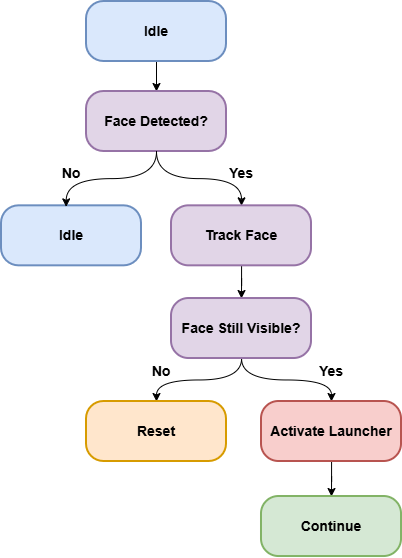

The diagram above was exported from draw.io. Its source (the exported page's mxGraphModel, read from the mxfile embedded in the PNG):
<mxGraphModel dx="1875" dy="1005" grid="1" gridSize="10" guides="1" tooltips="1" connect="1" arrows="1" fold="1" page="1" pageScale="1" pageWidth="850" pageHeight="1100" math="0" shadow="0">
  <root>
    <mxCell id="0" />
    <mxCell id="1" parent="0" />
    <mxCell id="2" edge="1" parent="1" source="3" style="edgeStyle=orthogonalEdgeStyle;rounded=0;orthogonalLoop=1;jettySize=auto;html=1;entryX=0.5;entryY=0;entryDx=0;entryDy=0;" target="5">
      <mxGeometry relative="1" as="geometry" />
    </mxCell>
    <mxCell id="3" parent="1" style="rounded=1;whiteSpace=wrap;html=1;strokeWidth=2;perimeterSpacing=0;glass=0;shadow=0;fillColor=#dae8fc;strokeColor=#6c8ebf;arcSize=29;" value="&lt;b&gt;&lt;font style=&quot;font-size: 14px;&quot;&gt;Idle&lt;/font&gt;&lt;/b&gt;" vertex="1">
      <mxGeometry height="60" width="140" x="2125" y="480" as="geometry" />
    </mxCell>
    <mxCell id="4" edge="1" parent="1" source="5" style="edgeStyle=orthogonalEdgeStyle;rounded=0;orthogonalLoop=1;jettySize=auto;html=1;entryX=0.5;entryY=0;entryDx=0;entryDy=0;curved=1;" target="8">
      <mxGeometry relative="1" as="geometry" />
    </mxCell>
    <mxCell id="5" parent="1" style="rounded=1;whiteSpace=wrap;html=1;strokeWidth=2;perimeterSpacing=0;glass=0;shadow=0;fillColor=#e1d5e7;strokeColor=#9673a6;arcSize=29;" value="&lt;b&gt;&lt;font style=&quot;font-size: 14px;&quot;&gt;Face Detected?&lt;/font&gt;&lt;/b&gt;" vertex="1">
      <mxGeometry height="60" width="140" x="2125" y="570" as="geometry" />
    </mxCell>
    <mxCell id="6" parent="1" style="rounded=1;whiteSpace=wrap;html=1;strokeWidth=2;perimeterSpacing=0;glass=0;shadow=0;fillColor=#dae8fc;strokeColor=#6c8ebf;arcSize=29;" value="&lt;b&gt;&lt;font style=&quot;font-size: 14px;&quot;&gt;Idle&lt;/font&gt;&lt;/b&gt;" vertex="1">
      <mxGeometry height="60" width="140" x="2040" y="684.33" as="geometry" />
    </mxCell>
    <mxCell id="7" edge="1" parent="1" source="8" style="edgeStyle=orthogonalEdgeStyle;rounded=0;orthogonalLoop=1;jettySize=auto;html=1;entryX=0.5;entryY=0;entryDx=0;entryDy=0;" target="11">
      <mxGeometry relative="1" as="geometry" />
    </mxCell>
    <mxCell id="8" parent="1" style="rounded=1;whiteSpace=wrap;html=1;strokeWidth=2;perimeterSpacing=0;glass=0;shadow=0;fillColor=#e1d5e7;strokeColor=#9673a6;arcSize=29;" value="&lt;b&gt;&lt;font style=&quot;font-size: 14px;&quot;&gt;Track Face&lt;/font&gt;&lt;/b&gt;" vertex="1">
      <mxGeometry height="60" width="140" x="2210" y="684.33" as="geometry" />
    </mxCell>
    <mxCell id="9" edge="1" parent="1" source="11" style="edgeStyle=orthogonalEdgeStyle;rounded=0;orthogonalLoop=1;jettySize=auto;html=1;entryX=0.5;entryY=0;entryDx=0;entryDy=0;curved=1;" target="12">
      <mxGeometry relative="1" as="geometry" />
    </mxCell>
    <mxCell id="10" edge="1" parent="1" source="11" style="edgeStyle=orthogonalEdgeStyle;rounded=0;orthogonalLoop=1;jettySize=auto;html=1;entryX=0.5;entryY=0;entryDx=0;entryDy=0;curved=1;" target="14">
      <mxGeometry relative="1" as="geometry" />
    </mxCell>
    <mxCell id="11" parent="1" style="rounded=1;whiteSpace=wrap;html=1;strokeWidth=2;perimeterSpacing=0;glass=0;shadow=0;fillColor=#e1d5e7;strokeColor=#9673a6;arcSize=29;" value="&lt;b&gt;&lt;font style=&quot;font-size: 14px;&quot;&gt;Face Still Visible?&lt;/font&gt;&lt;/b&gt;" vertex="1">
      <mxGeometry height="60" width="140" x="2210" y="777.01" as="geometry" />
    </mxCell>
    <mxCell id="12" parent="1" style="rounded=1;whiteSpace=wrap;html=1;strokeWidth=2;perimeterSpacing=0;glass=0;shadow=0;fillColor=#ffe6cc;strokeColor=#d79b00;arcSize=29;" value="&lt;b&gt;&lt;font style=&quot;font-size: 14px;&quot;&gt;Reset&lt;/font&gt;&lt;/b&gt;" vertex="1">
      <mxGeometry height="60" width="140" x="2125" y="880" as="geometry" />
    </mxCell>
    <mxCell id="13" edge="1" parent="1" source="14" style="edgeStyle=orthogonalEdgeStyle;rounded=0;orthogonalLoop=1;jettySize=auto;html=1;entryX=0.5;entryY=0;entryDx=0;entryDy=0;" target="15">
      <mxGeometry relative="1" as="geometry" />
    </mxCell>
    <mxCell id="14" parent="1" style="rounded=1;whiteSpace=wrap;html=1;strokeWidth=2;perimeterSpacing=0;glass=0;shadow=0;fillColor=#f8cecc;strokeColor=#b85450;arcSize=29;" value="&lt;b&gt;&lt;font style=&quot;font-size: 14px;&quot;&gt;Activate Launcher&lt;/font&gt;&lt;/b&gt;" vertex="1">
      <mxGeometry height="60" width="140" x="2300" y="880" as="geometry" />
    </mxCell>
    <mxCell id="15" parent="1" style="rounded=1;whiteSpace=wrap;html=1;strokeWidth=2;perimeterSpacing=0;glass=0;shadow=0;fillColor=#d5e8d4;strokeColor=#82b366;arcSize=29;" value="&lt;b&gt;&lt;font style=&quot;font-size: 14px;&quot;&gt;Continue&lt;/font&gt;&lt;/b&gt;" vertex="1">
      <mxGeometry height="60" width="140" x="2300" y="975.01" as="geometry" />
    </mxCell>
    <mxCell id="16" edge="1" parent="1" source="5" style="edgeStyle=orthogonalEdgeStyle;rounded=0;orthogonalLoop=1;jettySize=auto;html=1;entryX=0.462;entryY=0.017;entryDx=0;entryDy=0;entryPerimeter=0;curved=1;" target="6">
      <mxGeometry relative="1" as="geometry" />
    </mxCell>
    <mxCell id="17" parent="1" style="text;html=1;align=center;verticalAlign=middle;whiteSpace=wrap;rounded=0;" value="&lt;font style=&quot;font-size: 14px;&quot;&gt;&lt;b style=&quot;&quot;&gt;No&lt;/b&gt;&lt;/font&gt;" vertex="1">
      <mxGeometry height="26.12" width="100" x="2060" y="638.89" as="geometry" />
    </mxCell>
    <mxCell id="18" parent="1" style="text;html=1;align=center;verticalAlign=middle;whiteSpace=wrap;rounded=0;" value="&lt;font style=&quot;font-size: 14px;&quot;&gt;&lt;b style=&quot;&quot;&gt;Yes&lt;/b&gt;&lt;/font&gt;" vertex="1">
      <mxGeometry height="26.12" width="100" x="2230" y="638.89" as="geometry" />
    </mxCell>
    <mxCell id="19" parent="1" style="text;html=1;align=center;verticalAlign=middle;whiteSpace=wrap;rounded=0;" value="&lt;font style=&quot;font-size: 14px;&quot;&gt;&lt;b style=&quot;&quot;&gt;No&lt;/b&gt;&lt;/font&gt;" vertex="1">
      <mxGeometry height="26.12" width="100" x="2150" y="837.01" as="geometry" />
    </mxCell>
    <mxCell id="20" parent="1" style="text;html=1;align=center;verticalAlign=middle;whiteSpace=wrap;rounded=0;" value="&lt;font style=&quot;font-size: 14px;&quot;&gt;&lt;b style=&quot;&quot;&gt;Yes&lt;/b&gt;&lt;/font&gt;" vertex="1">
      <mxGeometry height="26.12" width="100" x="2320" y="837.01" as="geometry" />
    </mxCell>
  </root>
</mxGraphModel>